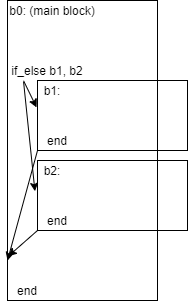

The diagram above was exported from draw.io. Its source (the exported page's mxGraphModel, read from the mxfile embedded in the PNG):
<mxGraphModel dx="1221" dy="644" grid="1" gridSize="10" guides="1" tooltips="1" connect="1" arrows="1" fold="1" page="1" pageScale="1" pageWidth="827" pageHeight="1169" math="0" shadow="0">
  <root>
    <mxCell id="0" />
    <mxCell id="1" parent="0" />
    <mxCell id="otFNTH1bDuLXR07qZpCx-1" value="" style="rounded=0;whiteSpace=wrap;html=1;fillColor=none;" vertex="1" parent="1">
      <mxGeometry x="160" y="50" width="150" height="300" as="geometry" />
    </mxCell>
    <mxCell id="otFNTH1bDuLXR07qZpCx-2" value="b0: (main block)" style="text;html=1;strokeColor=none;fillColor=none;align=center;verticalAlign=middle;whiteSpace=wrap;rounded=0;" vertex="1" parent="1">
      <mxGeometry x="160" y="50" width="90" height="20" as="geometry" />
    </mxCell>
    <mxCell id="otFNTH1bDuLXR07qZpCx-3" value="if_else b1, b2" style="text;html=1;strokeColor=none;fillColor=none;align=center;verticalAlign=middle;whiteSpace=wrap;rounded=0;" vertex="1" parent="1">
      <mxGeometry x="160" y="110" width="80" height="20" as="geometry" />
    </mxCell>
    <mxCell id="otFNTH1bDuLXR07qZpCx-4" value="" style="whiteSpace=wrap;html=1;fillColor=none;" vertex="1" parent="1">
      <mxGeometry x="190" y="130" width="150" height="70" as="geometry" />
    </mxCell>
    <mxCell id="otFNTH1bDuLXR07qZpCx-5" value="b1:" style="text;html=1;strokeColor=none;fillColor=none;align=center;verticalAlign=middle;whiteSpace=wrap;rounded=0;" vertex="1" parent="1">
      <mxGeometry x="190" y="130" width="30" height="20" as="geometry" />
    </mxCell>
    <mxCell id="otFNTH1bDuLXR07qZpCx-6" value="" style="whiteSpace=wrap;html=1;fillColor=none;" vertex="1" parent="1">
      <mxGeometry x="190" y="210" width="150" height="70" as="geometry" />
    </mxCell>
    <mxCell id="otFNTH1bDuLXR07qZpCx-7" value="b2:" style="text;html=1;strokeColor=none;fillColor=none;align=center;verticalAlign=middle;whiteSpace=wrap;rounded=0;" vertex="1" parent="1">
      <mxGeometry x="190" y="210" width="30" height="20" as="geometry" />
    </mxCell>
    <mxCell id="otFNTH1bDuLXR07qZpCx-8" value="end" style="text;html=1;strokeColor=none;fillColor=none;align=center;verticalAlign=middle;whiteSpace=wrap;rounded=0;" vertex="1" parent="1">
      <mxGeometry x="190" y="180" width="40" height="20" as="geometry" />
    </mxCell>
    <mxCell id="otFNTH1bDuLXR07qZpCx-9" value="end" style="text;html=1;strokeColor=none;fillColor=none;align=center;verticalAlign=middle;whiteSpace=wrap;rounded=0;" vertex="1" parent="1">
      <mxGeometry x="190" y="260" width="40" height="20" as="geometry" />
    </mxCell>
    <mxCell id="otFNTH1bDuLXR07qZpCx-10" value="end" style="text;html=1;strokeColor=none;fillColor=none;align=center;verticalAlign=middle;whiteSpace=wrap;rounded=0;" vertex="1" parent="1">
      <mxGeometry x="160" y="330" width="40" height="20" as="geometry" />
    </mxCell>
    <mxCell id="otFNTH1bDuLXR07qZpCx-14" value="" style="endArrow=classic;html=1;exitX=0.201;exitY=1.014;exitDx=0;exitDy=0;exitPerimeter=0;entryX=-0.006;entryY=0.385;entryDx=0;entryDy=0;entryPerimeter=0;" edge="1" parent="1" source="otFNTH1bDuLXR07qZpCx-3" target="otFNTH1bDuLXR07qZpCx-4">
      <mxGeometry width="50" height="50" relative="1" as="geometry">
        <mxPoint x="110" y="190" as="sourcePoint" />
        <mxPoint x="160" y="140" as="targetPoint" />
      </mxGeometry>
    </mxCell>
    <mxCell id="otFNTH1bDuLXR07qZpCx-15" value="" style="endArrow=classic;html=1;exitX=0.201;exitY=1.071;exitDx=0;exitDy=0;exitPerimeter=0;entryX=-0.017;entryY=0.439;entryDx=0;entryDy=0;entryPerimeter=0;" edge="1" parent="1" source="otFNTH1bDuLXR07qZpCx-3" target="otFNTH1bDuLXR07qZpCx-6">
      <mxGeometry width="50" height="50" relative="1" as="geometry">
        <mxPoint x="100" y="190" as="sourcePoint" />
        <mxPoint x="150" y="140" as="targetPoint" />
      </mxGeometry>
    </mxCell>
    <mxCell id="otFNTH1bDuLXR07qZpCx-16" value="" style="endArrow=classic;html=1;exitX=0;exitY=1;exitDx=0;exitDy=0;" edge="1" parent="1" source="otFNTH1bDuLXR07qZpCx-8">
      <mxGeometry width="50" height="50" relative="1" as="geometry">
        <mxPoint x="120" y="260" as="sourcePoint" />
        <mxPoint x="160" y="310" as="targetPoint" />
      </mxGeometry>
    </mxCell>
    <mxCell id="otFNTH1bDuLXR07qZpCx-17" value="" style="endArrow=classic;html=1;exitX=0;exitY=1;exitDx=0;exitDy=0;entryX=0.006;entryY=0.852;entryDx=0;entryDy=0;entryPerimeter=0;" edge="1" parent="1" source="otFNTH1bDuLXR07qZpCx-6" target="otFNTH1bDuLXR07qZpCx-1">
      <mxGeometry width="50" height="50" relative="1" as="geometry">
        <mxPoint x="100" y="350" as="sourcePoint" />
        <mxPoint x="150" y="300" as="targetPoint" />
      </mxGeometry>
    </mxCell>
  </root>
</mxGraphModel>